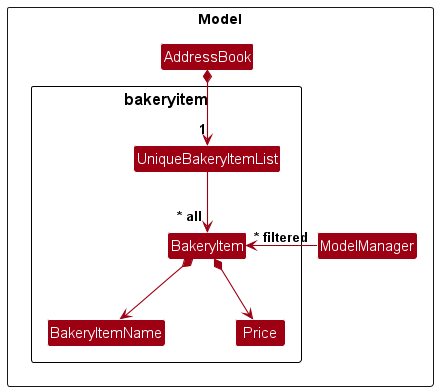

The diagram above was rendered by PlantUML. Its source (embedded in the PNG):
@startuml
!include style.puml
skinparam arrowThickness 1.1
skinparam arrowColor MODEL_COLOR
skinparam classBackgroundColor MODEL_COLOR
skinparam nodesep 70

Package Model as ModelPackage <<Rectangle>>{
Class AddressBook
Class ModelManager

package "bakeryitem\n" as BakeryItemPackage {
Class UniqueBakeryItemList
Class BakeryItem
Class BakeryItemName
Class Price
}
}

AddressBook *-down-> "1" UniqueBakeryItemList
UniqueBakeryItemList -down-> "~* all" BakeryItem
ModelManager -left-> "~* filtered" BakeryItem
BakeryItem *-down-> BakeryItemName
BakeryItem *-down-> Price
BakeryItemName -[hidden]right-> Price
@enduml